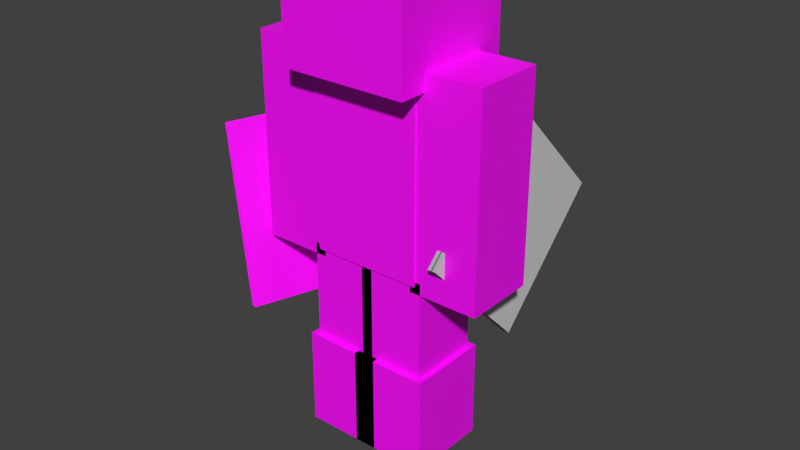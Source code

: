 # Source: 3d_armor_character_sf.blend  (saved by Blender 2.83.20; exported with 4.5.12 LTS)
import bpy
from mathutils import Matrix  # noqa: F401  (used for matrix-valued properties, if any)

bpy.ops.wm.read_factory_settings(use_empty=True)
scene = bpy.context.scene
scene.name = 'Scene'

# ---- collections
col_collection_1 = bpy.data.collections.new('Collection 1'); scene.collection.children.link(col_collection_1)

# ---- images (referenced by path relative to the original .blend; pixels are not part of the script)
import os
ASSET_DIR = os.environ.get("B2B_ASSET_DIR", "")  # directory of the original .blend (textures are referenced by path, not embedded)
HERE = os.path.dirname(os.path.abspath(__file__))  # packed textures are extracted next to this script under _unpacked/

def load_image(name, relpath, width, height, colorspace="sRGB"):
    """Load a texture the original file referenced (path relative to the .blend, or extracted next to this script)."""
    p = next((c for c in (os.path.join(HERE, relpath), os.path.join(ASSET_DIR, relpath)) if relpath and os.path.exists(c)), "")
    if p:
        img = bpy.data.images.load(p, check_existing=True)
        img.name = name
    else:  # same state as the original file: an image datablock whose file is absent (Cycles renders it pink)
        img = bpy.data.images.new(name, width, height)
        img.source = "FILE"
        img.filepath = "//" + (relpath or name)
    img.colorspace_settings.name = colorspace
    return img
img_character_png = load_image('character.png', 'character.png', 1024, 1024, 'sRGB')
img_3d_armor_swimfly_demo_cape_png = load_image('3d_armor_swimfly_demo_cape.png', '3d_armor_flyswim_demo_cape.png', 1024, 1024, 'sRGB')

# ---- materials (node trees are filled in below, after node groups)
mat_character = bpy.data.materials.new('Character')
mat_character.alpha_threshold = 0.0
mat_character.use_transparent_shadow = False
mat_character.roughness = 0.5
mat_armor = bpy.data.materials.new('Armor')
mat_armor.alpha_threshold = 0.0
mat_armor.use_transparent_shadow = False
mat_armor.diffuse_color = (0.64, 0.64, 0.64, 1.0)
mat_armor.specular_color = (0.5, 0.5, 0.5)
mat_armor.roughness = 0.5
mat_armor.specular_intensity = 1.0
mat_wielditem = bpy.data.materials.new('Wielditem')
mat_wielditem.alpha_threshold = 0.0
mat_wielditem.use_transparent_shadow = False
mat_wielditem.diffuse_color = (0.64, 0.64, 0.64, 1.0)
mat_wielditem.specular_color = (0.5, 0.5, 0.5)
mat_wielditem.roughness = 0.5
mat_wielditem.specular_intensity = 1.0

# ---- material node trees
mat_character.use_nodes = True; mat_character.node_tree.nodes.clear()
_N = mat_character.node_tree.nodes; _L = mat_character.node_tree.links
n0 = _N.new('ShaderNodeBsdfPrincipled'); n0.name = 'Principled BSDF'; n0.location = (10, 300)
n0.distribution = 'GGX'
n0.subsurface_method = 'BURLEY'
n0.inputs[3].default_value = 1.45
n0.inputs[27].default_value = (0.0, 0.0, 0.0, 1.0)
n0.inputs[28].default_value = 1.0
n1 = _N.new('ShaderNodeOutputMaterial'); n1.name = 'Material Output'; n1.location = (300, 300)
n2 = _N.new('ShaderNodeTexImage'); n2.name = 'Image Texture'; n2.location = (-280, 265)
n2.image = img_character_png
n2.interpolation = 'Closest'
_L.new(n0.outputs[0], n1.inputs[0])
_L.new(n2.outputs[0], n0.inputs[0])
n1.is_active_output = True
mat_armor.use_nodes = True; mat_armor.node_tree.nodes.clear()
_N = mat_armor.node_tree.nodes; _L = mat_armor.node_tree.links
n0 = _N.new('ShaderNodeBsdfPrincipled'); n0.name = 'Principled BSDF'; n0.location = (10, 300)
n0.distribution = 'GGX'
n0.subsurface_method = 'BURLEY'
n0.inputs[3].default_value = 1.45
n0.inputs[27].default_value = (0.0, 0.0, 0.0, 1.0)
n0.inputs[28].default_value = 1.0
n1 = _N.new('ShaderNodeOutputMaterial'); n1.name = 'Material Output'; n1.location = (300, 300)
n2 = _N.new('ShaderNodeTexImage'); n2.name = 'Image Texture'; n2.location = (-280, 265)
n2.image = img_3d_armor_swimfly_demo_cape_png
n2.interpolation = 'Closest'
_L.new(n0.outputs[0], n1.inputs[0])
_L.new(n2.outputs[0], n0.inputs[0])
n1.is_active_output = True

# ---- world
world_world = bpy.data.worlds.new('World'); scene.world = world_world
world_world.color = (0.05088, 0.05088, 0.05088)
world_world.use_sun_shadow = False
world_world.sun_shadow_jitter_overblur = 0.0
world_world.cycles.sampling_method = 'NONE'
world_world.cycles.sample_map_resolution = 256

# ---- meshes
me_cube = bpy.data.meshes.new('Cube')
me_cube.from_pydata([(-2.0, -1.0, 6.75), (-2.0, 1.0, 6.75), (-2.0, -1.0, 13.5), (-2.0, 1.0, 13.5), (-4.0, 1.0, 13.5), (-4.0, -1.0, 13.5), (-2.0, -1.0, 13.5), (-2.0, 1.0, 13.5), (-4.0, 1.0, 6.75), (-4.0, -1.0, 6.75), (-2.0, -1.0, 6.75), (-2.0, 1.0, 6.75), (-2.0, -1.0, 0.0), (-2.0, 1.0, 0.0), (-2.0, -1.0, 6.75), (-2.0, 1.0, 6.75), (-2.0, -2.0, 13.5), (-2.0, 2.0, 13.5), (-2.0, -2.0, 17.5), (-2.0, 2.0, 17.5), (2.0, 1.0, 6.75), (2.0, -1.0, 6.75), (2.0, 1.0, 13.5), (2.0, -1.0, 13.5), (2.0, 1.0, 6.75), (2.0, -1.0, 6.75), (4.0, -1.0, 6.75), (4.0, 1.0, 6.75), (2.0, 1.0, 13.5), (2.0, -1.0, 13.5), (4.0, -1.0, 13.5), (4.0, 1.0, 13.5), (0.0, 1.0, 0.0), (0.0, -1.0, 0.0), (0.0, -1.0, 6.75), (0.0, 1.0, 6.75), (2.0, 2.0, 13.5), (2.0, -2.0, 13.5), (2.0, 2.0, 17.5), (2.0, -2.0, 17.5), (2.0, 1.0, 6.75), (2.0, -1.0, 6.75), (2.0, 1.0, 0.0), (2.0, -1.0, 0.0), (0.0, 1.0, 0.0), (0.0, -1.0, 0.0), (0.0, -1.0, 6.75), (0.0, 1.0, 6.75), (-2.2, -2.2, 13.3), (-2.2, 2.2, 13.3), (-2.2, -2.2, 17.7), (-2.2, 2.2, 17.7), (2.2, 2.2, 13.3), (2.2, -2.2, 13.3), (2.2, 2.2, 17.7), (2.2, -2.2, 17.7), (-2.0, -1.364, 6.75), (-2.0, -1.364, 13.5), (2.0, -1.364, 6.75), (2.0, -1.364, 13.5), (2.0, -1.0, 13.5), (2.0, -1.0, 6.75), (-2.0, -1.0, 6.75), (-2.0, -1.0, 13.5), (2.2, -1.2, 13.7), (2.2, -1.2, 6.6), (2.2, 1.2, 6.6), (2.2, 1.2, 13.7), (-2.2, 1.2, 13.7), (-2.2, -1.2, 13.7), (-2.2, -1.2, 6.6), (-2.2, 1.2, 6.6), (2.3, -2.3, 17.8), (2.3, -2.3, 13.2), (2.3, 2.3, 13.2), (2.3, 2.3, 17.8), (-2.3, 2.3, 17.8), (-2.3, -2.3, 17.8), (-2.3, -2.3, 13.2), (-2.3, 2.3, 13.2), (-1.8, 1.3, 6.5), (-1.8, -1.3, 6.5), (-4.3, -1.3, 6.5), (-4.3, 1.3, 6.5), (-4.3, 1.3, 13.8), (-4.3, -1.3, 13.8), (-1.8, -1.3, 13.8), (-1.8, 1.3, 13.8), (1.8, -1.3, 13.8), (1.8, -1.3, 6.5), (4.3, -1.3, 6.5), (4.3, -1.3, 13.8), (1.8, 1.3, 13.8), (1.8, 1.3, 6.5), (4.3, 1.3, 13.8), (4.3, 1.3, 6.5), (2.2, 1.3, 6.9), (-0.2, 1.3, 6.9), (-0.2, -1.3, 6.9), (2.2, -1.3, 6.9), (-0.2, 1.3, -0.1), (2.2, 1.3, -0.1), (2.2, -1.3, -0.1), (-0.2, -1.3, -0.1), (-2.2, 1.3, 6.9), (-2.2, -1.3, 6.9), (0.2, -1.3, 6.9), (0.2, 1.3, 6.9), (0.2, -1.3, -0.1), (0.2, 1.3, -0.1), (-2.2, 1.3, -0.1), (-2.2, -1.3, -0.1), (0.4, 1.5, -0.2), (0.4, -1.5, -0.2), (-2.4, -1.5, -0.2), (-2.4, 1.5, -0.2), (-2.4, -1.5, 3.375), (-2.4, 1.5, 3.375), (0.4, -1.5, 3.375), (0.4, 1.5, 3.375), (-0.4, 1.5, 3.375), (-0.4, 1.5, -0.2), (-0.4, -1.5, -0.2), (-0.4, -1.5, 3.375), (2.4, 1.5, 3.375), (2.4, 1.5, -0.2), (2.4, -1.5, -0.2), (2.4, -1.5, 3.375), (-4.498, -2.13, 3.869), (-5.618, -1.8, 10.39), (-3.412, 4.451, 10.46), (-2.292, 4.121, 3.939), (-4.496, -2.131, 3.869), (-2.29, 4.12, 3.939), (-3.41, 4.451, 10.46), (-5.616, -1.8, 10.39), (-4.506, -2.127, 3.867), (-5.625, -1.797, 10.39), (-3.419, 4.454, 10.46), (-2.3, 4.124, 3.937), (-4.504, -2.128, 3.868), (-2.298, 4.123, 3.938), (-3.417, 4.453, 10.46), (-5.623, -1.798, 10.39), (-4.513, -2.125, 3.866), (-5.633, -1.794, 10.39), (-3.427, 4.457, 10.46), (-2.307, 4.126, 3.936), (-4.511, -2.125, 3.866), (-2.306, 4.126, 3.936), (-3.425, 4.456, 10.46), (-5.631, -1.795, 10.39), (-4.521, -2.122, 3.865), (-5.64, -1.792, 10.39), (-3.434, 4.459, 10.46), (-2.315, 4.129, 3.935), (-4.519, -2.123, 3.865), (-2.313, 4.128, 3.935), (-3.433, 4.459, 10.46), (-5.639, -1.792, 10.39), (-4.528, -2.119, 3.863), (-5.648, -1.789, 10.39), (-3.442, 4.462, 10.46), (-2.323, 4.132, 3.933), (-4.527, -2.12, 3.863), (-2.321, 4.131, 3.933), (-3.44, 4.461, 10.46), (-5.646, -1.79, 10.39), (-4.536, -2.117, 3.862), (-5.655, -1.786, 10.39), (-3.45, 4.465, 10.46), (-2.33, 4.134, 3.932), (-4.534, -2.117, 3.862), (-2.328, 4.134, 3.932), (-3.448, 4.464, 10.46), (-5.654, -1.787, 10.39), (-4.544, -2.114, 3.86), (-5.663, -1.784, 10.39), (-3.457, 4.468, 10.46), (-2.338, 4.137, 3.93), (-4.542, -2.115, 3.861), (-2.336, 4.136, 3.931), (-3.455, 4.467, 10.46), (-5.661, -1.784, 10.39), (-4.551, -2.111, 3.859), (-5.671, -1.781, 10.38), (-3.465, 4.47, 10.45), (-2.345, 4.14, 3.929), (-4.549, -2.112, 3.859), (-2.343, 4.139, 3.929), (-3.463, 4.47, 10.45), (-5.669, -1.782, 10.38), (-4.559, -2.109, 3.857), (-5.678, -1.778, 10.38), (-3.472, 4.473, 10.45), (-2.353, 4.142, 3.927), (-4.557, -2.109, 3.858), (-2.351, 4.142, 3.928), (-3.47, 4.472, 10.45), (-5.676, -1.779, 10.38), (-4.566, -2.106, 3.856), (-5.686, -1.776, 10.38), (-3.48, 4.476, 10.45), (-2.36, 4.145, 3.926), (-4.564, -2.107, 3.856), (-2.358, 4.144, 3.926), (-3.478, 4.475, 10.45), (-5.684, -1.776, 10.38), (-4.574, -2.103, 3.854), (-5.693, -1.773, 10.38), (-3.487, 4.478, 10.45), (-2.368, 4.148, 3.925), (-4.572, -2.104, 3.855), (-2.366, 4.147, 3.925), (-3.485, 4.478, 10.45), (-5.691, -1.773, 10.38), (-4.581, -2.101, 3.853), (-5.701, -1.77, 10.38), (-3.495, 4.481, 10.45), (-2.375, 4.15, 3.923), (-4.579, -2.101, 3.853), (-2.373, 4.15, 3.923), (-3.493, 4.48, 10.45), (-5.699, -1.771, 10.38), (-4.589, -2.098, 3.852), (-5.708, -1.767, 10.38), (-3.502, 4.484, 10.45), (-2.383, 4.153, 3.922), (-4.587, -2.099, 3.852), (-2.381, 4.152, 3.922), (-3.5, 4.483, 10.45), (-5.706, -1.768, 10.38), (-4.596, -2.095, 3.85), (-5.716, -1.765, 10.38), (-3.51, 4.486, 10.45), (-2.39, 4.156, 3.92), (-4.594, -2.096, 3.851), (-2.388, 4.155, 3.921), (-3.508, 4.486, 10.45), (-5.714, -1.765, 10.38), (-4.604, -2.093, 3.849), (-5.723, -1.762, 10.37), (-3.517, 4.489, 10.44), (-2.398, 4.158, 3.919), (-4.602, -2.093, 3.849), (-2.396, 4.158, 3.919), (-3.516, 4.488, 10.44), (-5.721, -1.763, 10.37), (-4.611, -2.09, 3.847), (-5.731, -1.759, 10.37), (-3.525, 4.492, 10.44), (-2.405, 4.161, 3.917), (-4.61, -2.091, 3.848), (-2.404, 4.16, 3.918), (-3.523, 4.491, 10.44), (-5.729, -1.76, 10.37), (-4.619, -2.087, 3.846), (-5.738, -1.757, 10.37), (-3.532, 4.494, 10.44), (-2.413, 4.164, 3.916), (-4.617, -2.088, 3.846), (-2.411, 4.163, 3.916), (-3.531, 4.494, 10.44), (-5.737, -1.757, 10.37), (-4.627, -2.085, 3.844), (-5.746, -1.754, 10.37), (-3.54, 4.497, 10.44), (-2.421, 4.167, 3.914), (-4.625, -2.085, 3.845), (-2.419, 4.166, 3.915), (-3.538, 4.496, 10.44), (-5.744, -1.755, 10.37), (-4.634, -2.082, 3.843), (-5.754, -1.751, 10.37), (-3.548, 4.5, 10.44), (-2.428, 4.169, 3.913), (-4.632, -2.083, 3.843), (-2.426, 4.169, 3.913), (-3.546, 4.499, 10.44), (-5.752, -1.752, 10.37), (-4.642, -2.079, 3.842), (-5.761, -1.749, 10.37), (-3.555, 4.502, 10.44), (-2.436, 4.172, 3.912), (-4.64, -2.08, 3.842), (-2.434, 4.171, 3.912), (-3.553, 4.502, 10.44), (-5.759, -1.749, 10.37), (-4.649, -2.076, 3.84), (-5.769, -1.746, 10.37), (-3.563, 4.505, 10.44), (-2.443, 4.175, 3.91), (-4.647, -2.077, 3.841), (-2.441, 4.174, 3.911), (-3.561, 4.504, 10.44), (-5.767, -1.747, 10.37), (-4.657, -2.074, 3.839), (-5.776, -1.743, 10.36), (-3.57, 4.508, 10.43), (-2.451, 4.177, 3.909), (-4.655, -2.074, 3.839), (-2.449, 4.177, 3.909), (-3.568, 4.507, 10.43), (-5.774, -1.744, 10.36), (-4.664, -2.071, 3.837), (-5.784, -1.741, 10.36), (-3.578, 4.51, 10.43), (-2.458, 4.18, 3.907), (-4.662, -2.072, 3.838), (-2.456, 4.179, 3.908), (-3.576, 4.51, 10.43), (-5.782, -1.741, 10.36), (-4.672, -2.068, 3.836), (-5.791, -1.738, 10.36), (-3.585, 4.513, 10.43), (-2.466, 4.183, 3.906), (-4.67, -2.069, 3.836), (-2.464, 4.182, 3.906), (-3.583, 4.512, 10.43), (-5.789, -1.739, 10.36), (-4.679, -2.066, 3.834), (-5.799, -1.735, 10.36), (-3.593, 4.516, 10.43), (-2.473, 4.185, 3.904), (-4.677, -2.066, 3.835), (-2.471, 4.185, 3.905), (-3.591, 4.515, 10.43), (-5.797, -1.736, 10.36), (-4.687, -2.063, 3.833), (-5.806, -1.733, 10.36), (-3.6, 4.519, 10.43), (-2.481, 4.188, 3.903), (-4.685, -2.064, 3.833), (-2.479, 4.187, 3.903), (-3.598, 4.518, 10.43), (-5.804, -1.733, 10.36), (-4.694, -2.06, 3.832), (-5.814, -1.73, 10.36), (-3.608, 4.521, 10.43), (-2.488, 4.191, 3.902), (-4.692, -2.061, 3.832), (-2.487, 4.19, 3.902), (-3.606, 4.521, 10.43), (-5.812, -1.731, 10.36), (-4.702, -2.058, 3.83), (-5.821, -1.727, 10.36), (-3.615, 4.524, 10.43), (-2.496, 4.193, 3.9), (-4.7, -2.058, 3.831), (-2.494, 4.193, 3.901), (-3.614, 4.523, 10.43), (-5.82, -1.728, 10.36), (-4.709, -2.055, 3.829), (-5.829, -1.725, 10.35), (-3.623, 4.527, 10.42), (-2.504, 4.196, 3.899), (-4.708, -2.056, 3.829), (-2.502, 4.195, 3.899), (-3.621, 4.526, 10.42), (-5.827, -1.725, 10.35), (-4.717, -2.052, 3.827), (-5.836, -1.722, 10.35), (-3.631, 4.529, 10.42), (-2.511, 4.199, 3.897), (-4.715, -2.053, 3.828), (-2.509, 4.198, 3.898), (-3.629, 4.529, 10.42), (-5.835, -1.722, 10.35), (-4.725, -2.05, 3.826), (-5.844, -1.719, 10.35), (-3.638, 4.532, 10.42), (-2.519, 4.201, 3.896), (-4.723, -2.05, 3.826), (-2.517, 4.201, 3.896), (-3.636, 4.531, 10.42), (-5.842, -1.72, 10.35), (3.0, -1.768, 7.875), (3.0, 2.363, 3.741), (3.0, 6.502, 7.868), (3.0, 2.371, 12.0), (3.0, 2.363, 3.741), (3.0, -1.768, 7.875), (3.0, 2.371, 12.0), (3.0, 6.502, 7.868), (3.095, 2.363, 3.741), (3.095, -1.768, 7.875), (3.095, 2.371, 12.0), (3.095, 6.502, 7.868), (3.094, -1.768, 7.875), (3.094, 2.363, 3.741), (3.094, 6.502, 7.868), (3.094, 2.371, 12.0), (3.009, -1.768, 7.875), (3.009, 2.363, 3.741), (3.009, 6.502, 7.868), (3.009, 2.371, 12.0), (3.01, 2.363, 3.741), (3.01, -1.768, 7.875), (3.01, 2.371, 12.0), (3.01, 6.502, 7.868), (3.019, 2.363, 3.741), (3.019, -1.768, 7.875), (3.019, 2.371, 12.0), (3.019, 6.502, 7.868), (3.019, -1.768, 7.875), (3.019, 2.363, 3.741), (3.019, 6.502, 7.868), (3.019, 2.371, 12.0), (3.028, -1.768, 7.875), (3.028, 2.363, 3.741), (3.028, 6.502, 7.868), (3.028, 2.371, 12.0), (3.029, 2.363, 3.741), (3.029, -1.768, 7.875), (3.029, 2.371, 12.0), (3.029, 6.502, 7.868), (3.038, 2.363, 3.741), (3.038, -1.768, 7.875), (3.038, 2.371, 12.0), (3.038, 6.502, 7.868), (3.037, -1.768, 7.875), (3.037, 2.363, 3.741), (3.037, 6.502, 7.868), (3.037, 2.371, 12.0), (3.047, -1.768, 7.875), (3.047, 2.363, 3.741), (3.047, 6.502, 7.868), (3.047, 2.371, 12.0), (3.048, 2.363, 3.741), (3.048, -1.768, 7.875), (3.048, 2.371, 12.0), (3.048, 6.502, 7.868), (3.057, 2.363, 3.741), (3.057, -1.768, 7.875), (3.057, 2.371, 12.0), (3.057, 6.502, 7.868), (3.056, -1.768, 7.875), (3.056, 2.363, 3.741), (3.056, 6.502, 7.868), (3.056, 2.371, 12.0), (3.066, -1.768, 7.875), (3.066, 2.363, 3.741), (3.066, 6.502, 7.868), (3.066, 2.371, 12.0), (3.067, 2.363, 3.741), (3.067, -1.768, 7.875), (3.067, 2.371, 12.0), (3.067, 6.502, 7.868), (3.076, 2.363, 3.741), (3.076, -1.768, 7.875), (3.076, 2.371, 12.0), (3.076, 6.502, 7.868), (3.075, -1.768, 7.875), (3.075, 2.363, 3.741), (3.075, 6.502, 7.868), (3.075, 2.371, 12.0), (3.085, -1.768, 7.875), (3.085, 2.363, 3.741), (3.085, 6.502, 7.868), (3.085, 2.371, 12.0), (3.086, 2.363, 3.741), (3.086, -1.768, 7.875), (3.086, 2.371, 12.0), (3.086, 6.502, 7.868), (2.906, 2.363, 3.741), (2.906, -1.768, 7.875), (2.906, 2.371, 12.0), (2.906, 6.502, 7.868), (2.905, -1.768, 7.875), (2.905, 2.363, 3.741), (2.905, 6.502, 7.868), (2.905, 2.371, 12.0), (2.914, -1.768, 7.875), (2.914, 2.363, 3.741), (2.914, 6.502, 7.868), (2.914, 2.371, 12.0), (2.915, 2.363, 3.741), (2.915, -1.768, 7.875), (2.915, 2.371, 12.0), (2.915, 6.502, 7.868), (2.925, 2.363, 3.741), (2.925, -1.768, 7.875), (2.925, 2.371, 12.0), (2.925, 6.502, 7.868), (2.924, -1.768, 7.875), (2.924, 2.363, 3.741), (2.924, 6.502, 7.868), (2.924, 2.371, 12.0), (2.933, -1.768, 7.875), (2.933, 2.363, 3.741), (2.933, 6.502, 7.868), (2.933, 2.371, 12.0), (2.934, 2.363, 3.741), (2.934, -1.768, 7.875), (2.934, 2.371, 12.0), (2.934, 6.502, 7.868), (2.944, 2.363, 3.741), (2.944, -1.768, 7.875), (2.944, 2.371, 12.0), (2.944, 6.502, 7.868), (2.943, -1.768, 7.875), (2.943, 2.363, 3.741), (2.943, 6.502, 7.868), (2.943, 2.371, 12.0), (2.952, -1.768, 7.875), (2.952, 2.363, 3.741), (2.952, 6.502, 7.868), (2.952, 2.371, 12.0), (2.953, 2.363, 3.741), (2.953, -1.768, 7.875), (2.953, 2.371, 12.0), (2.953, 6.502, 7.868), (2.963, 2.363, 3.741), (2.963, -1.768, 7.875), (2.963, 2.371, 12.0), (2.963, 6.502, 7.868), (2.962, -1.768, 7.875), (2.962, 2.363, 3.741), (2.962, 6.502, 7.868), (2.962, 2.371, 12.0), (2.971, -1.768, 7.875), (2.971, 2.363, 3.741), (2.971, 6.502, 7.868), (2.971, 2.371, 12.0), (2.972, 2.363, 3.741), (2.972, -1.768, 7.875), (2.972, 2.371, 12.0), (2.972, 6.502, 7.868), (2.981, 2.363, 3.741), (2.981, -1.768, 7.875), (2.981, 2.371, 12.0), (2.981, 6.502, 7.868), (2.981, -1.768, 7.875), (2.981, 2.363, 3.741), (2.981, 6.502, 7.868), (2.981, 2.371, 12.0), (2.99, -1.768, 7.875), (2.99, 2.363, 3.741), (2.99, 6.502, 7.868), (2.99, 2.371, 12.0), (2.991, 2.363, 3.741), (2.991, -1.768, 7.875), (2.991, 2.371, 12.0), (2.991, 6.502, 7.868), (2.896, 2.363, 3.741), (2.896, -1.768, 7.875), (2.896, 2.371, 12.0), (2.896, 6.502, 7.868), (2.895, -1.768, 7.875), (2.895, 2.363, 3.741), (2.895, 6.502, 7.868), (2.895, 2.371, 12.0), (2.886, -1.768, 7.875), (2.886, 2.363, 3.741), (2.886, 6.502, 7.868), (2.886, 2.371, 12.0), (2.887, 2.363, 3.741), (2.887, -1.768, 7.875), (2.887, 2.371, 12.0), (2.887, 6.502, 7.868), (2.877, 2.363, 3.741), (2.877, -1.768, 7.875), (2.877, 2.371, 12.0), (2.877, 6.502, 7.868), (2.876, -1.768, 7.875), (2.876, 2.363, 3.741), (2.876, 6.502, 7.868), (2.876, 2.371, 12.0), (2.867, -1.768, 7.875), (2.867, 2.363, 3.741), (2.867, 6.502, 7.868), (2.867, 2.371, 12.0), (2.868, 2.363, 3.741), (2.868, -1.768, 7.875), (2.868, 2.371, 12.0), (2.868, 6.502, 7.868), (2.858, 2.363, 3.741), (2.858, -1.768, 7.875), (2.858, 2.371, 12.0), (2.858, 6.502, 7.868), (2.857, -1.768, 7.875), (2.857, 2.363, 3.741), (2.857, 6.502, 7.868), (2.857, 2.371, 12.0), (3.104, -1.768, 7.875), (3.104, 2.363, 3.741), (3.104, 6.502, 7.868), (3.104, 2.371, 12.0), (3.105, 2.363, 3.741), (3.105, -1.768, 7.875), (3.105, 2.371, 12.0), (3.105, 6.502, 7.868), (3.114, 2.363, 3.741), (3.114, -1.768, 7.875), (3.114, 2.371, 12.0), (3.114, 6.502, 7.868), (3.113, -1.768, 7.875), (3.113, 2.363, 3.741), (3.113, 6.502, 7.868), (3.113, 2.371, 12.0), (3.123, -1.768, 7.875), (3.123, 2.363, 3.741), (3.123, 6.502, 7.868), (3.123, 2.371, 12.0), (3.124, 2.363, 3.741), (3.124, -1.768, 7.875), (3.124, 2.371, 12.0), (3.124, 6.502, 7.868), (3.133, 2.363, 3.741), (3.133, -1.768, 7.875), (3.133, 2.371, 12.0), (3.133, 6.502, 7.868), (3.132, -1.768, 7.875), (3.132, 2.363, 3.741), (3.132, 6.502, 7.868), (3.132, 2.371, 12.0), (3.142, -1.768, 7.875), (3.142, 2.363, 3.741), (3.142, 6.502, 7.868), (3.142, 2.371, 12.0), (3.143, 2.363, 3.741), (3.143, -1.768, 7.875), (3.143, 2.371, 12.0), (3.143, 6.502, 7.868), (2.0, 1.0, 13.5), (2.0, 1.0, 13.5), (2.0, -1.0, 13.5), (2.0, -1.0, 13.5), (2.0, -1.0, 6.75), (2.0, -1.0, 6.75), (2.0, 1.0, 6.75), (2.0, 1.0, 6.75), (-2.0, -1.0, 13.5), (-2.0, -1.0, 13.5), (-2.0, -1.0, 6.75), (-2.0, -1.0, 6.75), (-2.0, 1.0, 13.5), (-2.0, 1.0, 13.5), (-2.0, 1.0, 6.75), (-2.0, 1.0, 6.75), (-4.0, 1.0, 13.5), (-4.0, 1.0, 13.5), (-4.0, 1.0, 6.75), (-4.0, 1.0, 6.75), (-2.0, -1.0, 13.5), (-2.0, -1.0, 13.5), (-2.0, -1.0, 6.75), (-2.0, -1.0, 6.75), (-4.0, -1.0, 13.5), (-4.0, -1.0, 13.5), (-4.0, -1.0, 6.75), (-4.0, -1.0, 6.75), (-2.0, 1.0, 13.5), (-2.0, 1.0, 13.5), (-2.0, 1.0, 6.75), (-2.0, 1.0, 6.75), (0.0, -1.0, 0.0), (0.0, -1.0, 0.0), (0.0, 1.0, 0.0), (0.0, 1.0, 0.0), (-2.0, -1.0, 0.0), (-2.0, -1.0, 0.0), (-2.0, -1.0, 6.75), (-2.0, -1.0, 6.75), (-2.0, 1.0, 6.75), (-2.0, 1.0, 6.75), (-2.0, 1.0, 0.0), (-2.0, 1.0, 0.0), (2.0, 2.0, 17.5), (2.0, 2.0, 17.5), (2.0, -2.0, 17.5), (2.0, -2.0, 17.5), (2.0, -2.0, 13.5), (2.0, -2.0, 13.5), (2.0, 2.0, 13.5), (2.0, 2.0, 13.5), (-2.0, -2.0, 17.5), (-2.0, -2.0, 17.5), (-2.0, -2.0, 13.5), (-2.0, -2.0, 13.5), (-2.0, 2.0, 17.5), (-2.0, 2.0, 17.5), (-2.0, 2.0, 13.5), (-2.0, 2.0, 13.5), (2.0, 1.0, 13.5), (2.0, 1.0, 13.5), (2.0, -1.0, 13.5), (2.0, -1.0, 13.5), (2.0, -1.0, 6.75), (2.0, -1.0, 6.75), (2.0, 1.0, 6.75), (2.0, 1.0, 6.75), (4.0, -1.0, 13.5), (4.0, -1.0, 13.5), (4.0, -1.0, 6.75), (4.0, -1.0, 6.75), (4.0, 1.0, 13.5), (4.0, 1.0, 13.5), (4.0, 1.0, 6.75), (4.0, 1.0, 6.75), (0.0, -1.0, 6.75), (0.0, -1.0, 6.75), (0.0, -1.0, 6.75), (0.0, -1.0, 6.75), (2.0, -1.0, 6.75), (2.0, -1.0, 6.75), (0.0, -1.0, 0.0), (0.0, -1.0, 0.0), (0.0, 1.0, 6.75), (0.0, 1.0, 6.75), (2.0, -1.0, 0.0), (2.0, -1.0, 0.0), (0.0, 1.0, 0.0), (0.0, 1.0, 0.0), (2.0, 1.0, 0.0), (2.0, 1.0, 0.0), (2.0, 1.0, 6.75), (2.0, 1.0, 6.75), (0.0, 1.0, 6.75), (0.0, 1.0, 6.75), (2.2, 2.2, 17.7), (2.2, 2.2, 17.7), (2.2, -2.2, 17.7), (2.2, -2.2, 17.7), (2.2, -2.2, 13.3), (2.2, -2.2, 13.3), (2.2, 2.2, 13.3), (2.2, 2.2, 13.3), (-2.2, -2.2, 17.7), (-2.2, -2.2, 17.7), (-2.2, -2.2, 13.3), (-2.2, -2.2, 13.3), (-2.2, 2.2, 17.7), (-2.2, 2.2, 17.7), (-2.2, 2.2, 13.3), (-2.2, 2.2, 13.3), (2.0, -1.364, 13.5), (2.0, -1.364, 13.5), (2.0, -1.364, 6.75), (2.0, -1.364, 6.75), (-2.0, -1.364, 13.5), (-2.0, -1.364, 13.5), (-2.0, -1.364, 6.75), (-2.0, -1.364, 6.75), (2.0, -1.0, 13.5), (2.0, -1.0, 13.5), (2.0, -1.0, 6.75), (2.0, -1.0, 6.75), (-2.0, -1.0, 6.75), (-2.0, -1.0, 6.75), (-2.0, -1.0, 13.5), (-2.0, -1.0, 13.5), (1.8, 1.3, 6.5), (1.8, 1.3, 6.5), (4.3, 1.3, 6.5), (4.3, 1.3, 6.5), (1.8, -1.3, 13.8), (1.8, -1.3, 13.8), (1.8, -1.3, 6.5), (1.8, -1.3, 6.5), (-0.4, -1.5, -0.2), (-0.4, -1.5, -0.2), (2.4, -1.5, -0.2), (2.4, -1.5, -0.2), (1.8, 1.3, 13.8), (1.8, 1.3, 13.8), (2.3, -2.3, 17.8), (2.3, -2.3, 17.8), (-2.3, -2.3, 17.8), (-2.3, -2.3, 17.8), (-2.2, 1.3, 6.9), (-2.2, 1.3, 6.9), (-2.2, -1.3, 6.9), (-2.2, -1.3, 6.9), (0.2, -1.3, -0.1), (0.2, -1.3, -0.1), (0.2, 1.3, -0.1), (0.2, 1.3, -0.1), (2.3, -2.3, 13.2), (2.3, -2.3, 13.2), (-2.3, 2.3, 17.8), (-2.3, 2.3, 17.8), (-0.2, 1.3, -0.1), (-0.2, 1.3, -0.1), (2.2, 1.3, -0.1), (2.2, 1.3, -0.1), (2.2, 1.3, 6.9), (2.2, 1.3, 6.9), (-2.2, 1.2, 13.7), (-2.2, 1.2, 13.7), (-2.2, -1.2, 13.7), (-2.2, -1.2, 13.7), (-2.4, 1.5, 3.375), (-2.4, 1.5, 3.375), (0.4, 1.5, 3.375), (0.4, 1.5, 3.375), (-4.3, 1.3, 6.5), (-4.3, 1.3, 6.5), (-4.3, 1.3, 13.8), (-4.3, 1.3, 13.8), (2.2, -1.2, 13.7), (2.2, -1.2, 13.7), (-0.2, 1.3, 6.9), (-0.2, 1.3, 6.9), (-2.4, -1.5, 3.375), (-2.4, -1.5, 3.375), (2.2, -1.2, 6.6), (2.2, -1.2, 6.6), (0.2, -1.3, 6.9), (0.2, -1.3, 6.9), (4.3, 1.3, 13.8), (4.3, 1.3, 13.8), (-0.4, -1.5, 3.375), (-0.4, -1.5, 3.375), (2.4, -1.5, 3.375), (2.4, -1.5, 3.375), (0.4, 1.5, -0.2), (0.4, 1.5, -0.2), (0.4, -1.5, -0.2), (0.4, -1.5, -0.2), (-2.2, 1.3, -0.1), (-2.2, 1.3, -0.1), (2.3, 2.3, 17.8), (2.3, 2.3, 17.8), (-0.4, 1.5, 3.375), (-0.4, 1.5, 3.375), (-0.4, 1.5, -0.2), (-0.4, 1.5, -0.2), (2.2, -1.3, -0.1), (2.2, -1.3, -0.1), (2.4, 1.5, 3.375), (2.4, 1.5, 3.375), (2.4, 1.5, -0.2), (2.4, 1.5, -0.2), (-1.8, 1.3, 13.8), (-1.8, 1.3, 13.8), (2.2, -1.3, 6.9), (2.2, -1.3, 6.9), (-1.8, 1.3, 6.5), (-1.8, 1.3, 6.5), (-1.8, -1.3, 13.8), (-1.8, -1.3, 13.8), (-0.2, -1.3, 6.9), (-0.2, -1.3, 6.9), (-4.3, -1.3, 6.5), (-4.3, -1.3, 6.5), (0.4, -1.5, 3.375), (0.4, -1.5, 3.375), (2.2, 1.2, 13.7), (2.2, 1.2, 13.7), (4.3, -1.3, 6.5), (4.3, -1.3, 6.5), (0.2, 1.3, 6.9), (0.2, 1.3, 6.9), (4.3, -1.3, 13.8), (4.3, -1.3, 13.8), (-2.4, -1.5, -0.2), (-2.4, -1.5, -0.2), (-2.2, -1.3, -0.1), (-2.2, -1.3, -0.1), (2.3, 2.3, 13.2), (2.3, 2.3, 13.2), (-2.3, 2.3, 13.2), (-2.3, 2.3, 13.2), (-0.2, -1.3, -0.1), (-0.2, -1.3, -0.1), (-4.3, -1.3, 13.8), (-4.3, -1.3, 13.8), (-2.3, -2.3, 13.2), (-2.3, -2.3, 13.2), (-1.8, -1.3, 6.5), (-1.8, -1.3, 6.5), (-2.2, 1.2, 6.6), (-2.2, 1.2, 6.6), (-2.2, -1.2, 6.6), (-2.2, -1.2, 6.6), (2.2, 1.2, 6.6), (2.2, 1.2, 6.6), (-2.4, 1.5, -0.2), (-2.4, 1.5, -0.2)], [], [(626, 2, 0, 21), (632, 3, 1, 634), (636, 624, 630, 638), (20, 628, 635, 639), (637, 633, 23, 22), (47, 712, 45, 702), (6, 5, 9, 10), (7, 644, 646, 11), (32, 33, 12, 13), (14, 15, 666, 660), (670, 18, 16, 37), (676, 19, 17, 678), (680, 668, 674, 682), (36, 672, 679, 683), (681, 677, 39, 38), (34, 662, 661, 656), (716, 42, 44, 718), (664, 708, 658, 667), (24, 27, 26, 25), (31, 28, 29, 30), (46, 706, 43, 41), (35, 700, 657, 659), (704, 710, 714, 40), (627, 629, 631, 625), (671, 673, 675, 669), (665, 663, 701, 709), (4, 652, 654, 8), (648, 640, 642, 650), (692, 694, 698, 696), (641, 649, 645, 653), (697, 699, 690, 684), (713, 715, 711, 707), (685, 691, 688, 686), (655, 647, 651, 643), (687, 689, 695, 693), (717, 719, 703, 705), (722, 50, 48, 53), (728, 51, 49, 730), (732, 720, 726, 734), (52, 724, 731, 735), (733, 729, 55, 54), (723, 725, 727, 721), (59, 57, 56, 58), (60, 61, 62, 63), (740, 736, 744, 750), (737, 738, 746, 745), (742, 741, 751, 748), (739, 743, 749, 747), (800, 65, 876, 848), (64, 67, 68, 69), (70, 872, 66, 806), (788, 849, 877, 71), (873, 874, 790, 789), (801, 791, 875, 807), (766, 73, 860, 822), (76, 77, 72, 75), (74, 778, 78, 79), (780, 823, 861, 862), (768, 781, 863, 868), (767, 769, 869, 779), (838, 870, 82, 796), (798, 85, 86, 87), (866, 84, 83, 844), (799, 834, 80, 797), (835, 840, 81, 839), (841, 867, 845, 871), (88, 89, 850, 91), (92, 752, 758, 756), (94, 95, 93, 764), (854, 90, 754, 810), (811, 765, 757, 855), (753, 755, 851, 759), (786, 97, 98, 836), (100, 101, 102, 103), (99, 828, 784, 96), (842, 864, 829, 837), (787, 785, 782, 802), (803, 783, 865, 843), (104, 105, 808, 852), (107, 106, 108, 109), (770, 853, 776, 110), (809, 772, 111, 774), (773, 771, 820, 858), (777, 775, 859, 821), (112, 113, 856, 878), (116, 792, 115, 114), (118, 804, 857, 818), (117, 119, 816, 879), (794, 846, 819, 817), (793, 805, 847, 795), (120, 121, 760, 812), (124, 125, 826, 824), (123, 122, 126, 127), (814, 762, 832, 830), (827, 833, 763, 761), (831, 825, 813, 815), (128, 129, 130, 131), (132, 133, 134, 135), (136, 137, 138, 139), (140, 141, 142, 143), (144, 145, 146, 147), (148, 149, 150, 151), (152, 153, 154, 155), (156, 157, 158, 159), (160, 161, 162, 163), (164, 165, 166, 167), (168, 169, 170, 171), (172, 173, 174, 175), (176, 177, 178, 179), (180, 181, 182, 183), (184, 185, 186, 187), (188, 189, 190, 191), (192, 193, 194, 195), (196, 197, 198, 199), (200, 201, 202, 203), (204, 205, 206, 207), (208, 209, 210, 211), (212, 213, 214, 215), (216, 217, 218, 219), (220, 221, 222, 223), (224, 225, 226, 227), (228, 229, 230, 231), (232, 233, 234, 235), (236, 237, 238, 239), (240, 241, 242, 243), (244, 245, 246, 247), (248, 249, 250, 251), (252, 253, 254, 255), (256, 257, 258, 259), (260, 261, 262, 263), (264, 265, 266, 267), (268, 269, 270, 271), (272, 273, 274, 275), (276, 277, 278, 279), (280, 281, 282, 283), (284, 285, 286, 287), (288, 289, 290, 291), (292, 293, 294, 295), (296, 297, 298, 299), (300, 301, 302, 303), (304, 305, 306, 307), (308, 309, 310, 311), (312, 313, 314, 315), (316, 317, 318, 319), (320, 321, 322, 323), (324, 325, 326, 327), (328, 329, 330, 331), (332, 333, 334, 335), (336, 337, 338, 339), (340, 341, 342, 343), (344, 345, 346, 347), (348, 349, 350, 351), (352, 353, 354, 355), (356, 357, 358, 359), (360, 361, 362, 363), (364, 365, 366, 367), (368, 369, 370, 371), (372, 373, 374, 375), (376, 377, 378, 379), (380, 381, 382, 383), (384, 385, 386, 387), (388, 389, 390, 391), (392, 393, 394, 395), (396, 397, 398, 399), (400, 401, 402, 403), (404, 405, 406, 407), (408, 409, 410, 411), (412, 413, 414, 415), (416, 417, 418, 419), (420, 421, 422, 423), (424, 425, 426, 427), (428, 429, 430, 431), (432, 433, 434, 435), (436, 437, 438, 439), (440, 441, 442, 443), (444, 445, 446, 447), (448, 449, 450, 451), (452, 453, 454, 455), (456, 457, 458, 459), (460, 461, 462, 463), (464, 465, 466, 467), (468, 469, 470, 471), (472, 473, 474, 475), (476, 477, 478, 479), (480, 481, 482, 483), (484, 485, 486, 487), (488, 489, 490, 491), (492, 493, 494, 495), (496, 497, 498, 499), (500, 501, 502, 503), (504, 505, 506, 507), (508, 509, 510, 511), (512, 513, 514, 515), (516, 517, 518, 519), (520, 521, 522, 523), (524, 525, 526, 527), (528, 529, 530, 531), (532, 533, 534, 535), (536, 537, 538, 539), (540, 541, 542, 543), (544, 545, 546, 547), (548, 549, 550, 551), (552, 553, 554, 555), (556, 557, 558, 559), (560, 561, 562, 563), (564, 565, 566, 567), (568, 569, 570, 571), (572, 573, 574, 575), (576, 577, 578, 579), (580, 581, 582, 583), (584, 585, 586, 587), (588, 589, 590, 591), (592, 593, 594, 595), (596, 597, 598, 599), (600, 601, 602, 603), (604, 605, 606, 607), (608, 609, 610, 611), (612, 613, 614, 615), (616, 617, 618, 619), (620, 621, 622, 623)])
me_cube.polygons.foreach_set('material_index', [0, 0, 0, 0, 0, 0, 0, 0, 0, 0, 0, 0, 0, 0, 0, 0, 0, 0, 0, 0, 0, 0, 0, 0, 0, 0, 0, 0, 0, 0, 0, 0, 0, 0, 0, 0, 0, 0, 0, 0, 0, 0, 0, 0, 0, 0, 0, 0, 1, 1, 1, 1, 1, 1, 1, 1, 1, 1, 1, 1, 1, 1, 1, 1, 1, 1, 1, 1, 1, 1, 1, 1, 1, 1, 1, 1, 1, 1, 1, 1, 1, 1, 1, 1, 1, 1, 1, 1, 1, 1, 1, 1, 1, 1, 1, 1, 1, 1, 1, 1, 1, 1, 1, 1, 1, 1, 1, 1, 1, 1, 1, 1, 1, 1, 1, 1, 1, 1, 1, 1, 1, 1, 1, 1, 1, 1, 1, 1, 1, 1, 1, 1, 1, 1, 1, 1, 1, 1, 1, 1, 1, 1, 1, 1, 1, 1, 1, 1, 1, 1, 1, 1, 1, 1, 1, 1, 1, 1, 2, 2, 2, 2, 2, 2, 2, 2, 2, 2, 2, 2, 2, 2, 2, 2, 2, 2, 2, 2, 2, 2, 2, 2, 2, 2, 2, 2, 2, 2, 2, 2, 2, 2, 2, 2, 2, 2, 2, 2, 2, 2, 2, 2, 2, 2, 2, 2, 2, 2, 2, 2, 2, 2, 2, 2, 2, 2, 2, 2, 2, 2])
_uv = me_cube.uv_layers.new(name='UVMap')
_uv.uv.foreach_set('vector', [0.625, 0.375, 0.5, 0.375, 0.5, 0.0, 0.625, 0.0, 0.5, 0.375, 0.4375, 0.375, 0.4375, 0.0, 0.5, 0.0, 0.4375, 0.375, 0.3125, 0.375, 0.3125, 0.0, 0.4375, 0.0, 0.5625, 0.375, 0.5625, 0.5, 0.4375, 0.5, 0.4375, 0.375, 0.4375, 0.375, 0.4375, 0.5, 0.3125, 0.5, 0.3125, 0.375, 0.125, 0.375, 0.125, 0.0, 0.1875, 0.0, 0.1875, 0.375, 0.8125, 0.375, 0.875, 0.375, 0.875, 0.0, 0.8125, 0.0, 0.75, 0.375, 0.8125, 0.375, 0.8125, 0.0, 0.75, 0.0, 0.1875, 0.375, 0.1875, 0.5, 0.125, 0.5, 0.125, 0.375, 0.0, 0.375, 0.0625, 0.375, 0.0625, 0.0, 0.0, 0.0, 0.5, 0.75, 0.375, 0.75, 0.375, 0.5, 0.5, 0.5, 0.375, 0.75, 0.25, 0.75, 0.25, 0.5, 0.375, 0.5, 0.25, 0.75, 0.125, 0.75, 0.125, 0.5, 0.25, 0.5, 0.375, 0.75, 0.375, 1.0, 0.25, 1.0, 0.25, 0.75, 0.25, 0.75, 0.25, 1.0, 0.125, 1.0, 0.125, 0.75, 0.1875, 0.375, 0.25, 0.375, 0.25, 0.0, 0.1875, 0.0, 0.0625, 0.375, 0.0625, 0.0, 0.125, 0.0, 0.125, 0.375, 0.0625, 0.375, 0.125, 0.375, 0.125, 0.0, 0.0625, 0.0, 0.75, 0.375, 0.8125, 0.375, 0.8125, 0.5, 0.75, 0.5, 0.6875, 0.375, 0.75, 0.375, 0.75, 0.5, 0.6875, 0.5, 0.1875, 0.375, 0.1875, 0.0, 0.25, 0.0, 0.25, 0.375, 0.125, 0.375, 0.1875, 0.375, 0.1875, 0.0, 0.125, 0.0, 0.0, 0.375, 0.0, 0.0, 0.0625, 0.0, 0.0625, 0.375, 0.25, 0.375, 0.25, 0.0, 0.3125, 0.0, 0.3125, 0.375, 0.0, 0.75, 0.0, 0.5, 0.125, 0.5, 0.125, 0.75, 0.125, 0.375, 0.125, 0.5, 0.0625, 0.5, 0.0625, 0.375, 0.6875, 0.375, 0.75, 0.375, 0.75, 0.0, 0.6875, 0.0, 0.625, 0.375, 0.6875, 0.375, 0.6875, 0.0, 0.625, 0.0, 0.625, 0.375, 0.625, 0.0, 0.6875, 0.0, 0.6875, 0.375, 0.6875, 0.375, 0.6875, 0.5, 0.75, 0.5, 0.75, 0.375, 0.6875, 0.375, 0.6875, 0.0, 0.75, 0.0, 0.75, 0.375, 0.1875, 0.375, 0.125, 0.375, 0.125, 0.5, 0.1875, 0.5, 0.75, 0.375, 0.75, 0.0, 0.8125, 0.0, 0.8125, 0.375, 0.75, 0.375, 0.75, 0.5, 0.8125, 0.5, 0.8125, 0.375, 0.8125, 0.375, 0.8125, 0.0, 0.875, 0.0, 0.875, 0.375, 0.125, 0.375, 0.0625, 0.375, 0.0625, 0.5, 0.125, 0.5, 1.0, 0.75, 0.875, 0.75, 0.875, 0.5, 1.0, 0.5, 0.875, 0.75, 0.75, 0.75, 0.75, 0.5, 0.875, 0.5, 0.75, 0.75, 0.625, 0.75, 0.625, 0.5, 0.75, 0.5, 0.875, 0.75, 0.875, 1.0, 0.75, 1.0, 0.75, 0.75, 0.75, 0.75, 0.75, 1.0, 0.625, 1.0, 0.625, 0.75, 0.5, 0.75, 0.5, 0.5, 0.625, 0.5, 0.625, 0.75, 1.0, 0.375, 0.875, 0.375, 0.875, 0.0, 1.0, 0.0, 1.0, 0.375, 1.0, 0.0, 0.875, 0.0, 0.875, 0.375, 0.875, 0.375, 1.0, 0.375, 1.0, 0.3438, 0.875, 0.3438, 1.0, 0.375, 1.0, 0.0, 0.9844, 0.0, 0.9844, 0.375, 0.875, 0.0, 0.875, 0.375, 0.8906, 0.375, 0.8906, 0.0, 1.0, 0.0, 0.875, 0.0, 0.875, 0.03125, 1.0, 0.03125, 0.25, 0.375, 0.25, 0.0, 0.3125, 0.0, 0.3125, 0.375, 0.3125, 0.5, 0.3125, 0.375, 0.4375, 0.375, 0.4375, 0.5, 0.4375, 0.5, 0.4375, 0.375, 0.5625, 0.375, 0.5625, 0.5, 0.4375, 0.375, 0.3125, 0.375, 0.3125, 0.0, 0.4375, 0.0, 0.4375, 0.0, 0.5, 0.0, 0.5, 0.375, 0.4375, 0.375, 0.625, 0.375, 0.5, 0.375, 0.5, 0.0, 0.625, 0.0, 0.5, 0.75, 0.5, 0.5, 0.625, 0.5, 0.625, 0.75, 0.75, 0.75, 0.75, 1.0, 0.625, 1.0, 0.625, 0.75, 0.875, 0.75, 0.875, 1.0, 0.75, 1.0, 0.75, 0.75, 0.75, 0.75, 0.625, 0.75, 0.625, 0.5, 0.75, 0.5, 0.875, 0.75, 0.75, 0.75, 0.75, 0.5, 0.875, 0.5, 1.0, 0.75, 0.875, 0.75, 0.875, 0.5, 1.0, 0.5, 0.75, 0.375, 0.75, 0.5, 0.8125, 0.5, 0.8125, 0.375, 0.6875, 0.375, 0.6875, 0.5, 0.75, 0.5, 0.75, 0.375, 0.6875, 0.375, 0.625, 0.375, 0.625, 0.0, 0.6875, 0.0, 0.6875, 0.375, 0.75, 0.375, 0.75, 0.0, 0.6875, 0.0, 0.75, 0.375, 0.8125, 0.375, 0.8125, 0.0, 0.75, 0.0, 0.8125, 0.375, 0.875, 0.375, 0.875, 0.0, 0.8125, 0.0, 0.8125, 0.375, 0.8125, 0.0, 0.875, 0.0, 0.875, 0.375, 0.75, 0.375, 0.75, 0.0, 0.8125, 0.0, 0.8125, 0.375, 0.6875, 0.375, 0.6875, 0.0, 0.75, 0.0, 0.75, 0.375, 0.6875, 0.375, 0.6875, 0.0, 0.625, 0.0, 0.625, 0.375, 0.6875, 0.375, 0.75, 0.375, 0.75, 0.5, 0.6875, 0.5, 0.75, 0.375, 0.8125, 0.375, 0.8125, 0.5, 0.75, 0.5, 0.125, 0.375, 0.0625, 0.375, 0.0625, 0.5, 0.125, 0.5, 0.1875, 0.375, 0.125, 0.375, 0.125, 0.5, 0.1875, 0.5, 0.0, 0.375, 0.0, 0.0, 0.0625, 0.0, 0.0625, 0.375, 0.25, 0.375, 0.25, 0.0, 0.1875, 0.0, 0.1875, 0.375, 0.125, 0.375, 0.125, 0.0, 0.0625, 0.0, 0.0625, 0.375, 0.1875, 0.375, 0.1875, 0.0, 0.125, 0.0, 0.125, 0.375, 0.125, 0.375, 0.125, 0.5, 0.0625, 0.5, 0.0625, 0.375, 0.1875, 0.375, 0.125, 0.375, 0.125, 0.0, 0.1875, 0.0, 0.125, 0.375, 0.0625, 0.375, 0.0625, 0.0, 0.125, 0.0, 0.25, 0.375, 0.1875, 0.375, 0.1875, 0.0, 0.25, 0.0, 0.0, 0.375, 0.0625, 0.375, 0.0625, 0.0, 0.0, 0.0, 0.1875, 0.375, 0.1875, 0.5, 0.125, 0.5, 0.125, 0.375, 0.4375, 0.875, 0.4375, 1.0, 0.375, 1.0, 0.375, 0.875, 0.25, 0.875, 0.3125, 0.875, 0.3125, 0.6562, 0.25, 0.6562, 0.5, 0.875, 0.4375, 0.875, 0.4375, 0.6562, 0.5, 0.6562, 0.375, 0.875, 0.3125, 0.875, 0.3125, 0.6562, 0.375, 0.6562, 0.4375, 0.875, 0.375, 0.875, 0.375, 0.6562, 0.4375, 0.6562, 0.375, 0.875, 0.375, 1.0, 0.3125, 1.0, 0.3125, 0.875, 0.4375, 0.875, 0.4375, 0.6562, 0.375, 0.6562, 0.375, 0.875, 0.375, 0.875, 0.375, 0.6562, 0.3125, 0.6562, 0.3125, 0.875, 0.5, 0.875, 0.5, 0.6562, 0.4375, 0.6562, 0.4375, 0.875, 0.25, 0.875, 0.25, 0.6562, 0.3125, 0.6562, 0.3125, 0.875, 0.4375, 0.875, 0.375, 0.875, 0.375, 1.0, 0.4375, 1.0, 0.375, 0.875, 0.3125, 0.875, 0.3125, 1.0, 0.375, 1.0, 0.2412, 0.5195, 0.2412, 1.0, 0.00881, 1.0, 0.00881, 0.5195, 0.2412, 0.5195, 0.00881, 0.5195, 0.00881, 1.0, 0.2412, 1.0, 0.2412, 0.5195, 0.2412, 1.0, 0.00881, 1.0, 0.00881, 0.5195, 0.2412, 0.5195, 0.00881, 0.5195, 0.00881, 1.0, 0.2412, 1.0, 0.2412, 0.5195, 0.2412, 1.0, 0.00881, 1.0, 0.00881, 0.5195, 0.2412, 0.5195, 0.00881, 0.5195, 0.00881, 1.0, 0.2412, 1.0, 0.2412, 0.5195, 0.2412, 1.0, 0.00881, 1.0, 0.00881, 0.5195, 0.2412, 0.5195, 0.00881, 0.5195, 0.00881, 1.0, 0.2412, 1.0, 0.2412, 0.5195, 0.2412, 1.0, 0.00881, 1.0, 0.00881, 0.5195, 0.2412, 0.5195, 0.00881, 0.5195, 0.00881, 1.0, 0.2412, 1.0, 0.2412, 0.5195, 0.2412, 1.0, 0.00881, 1.0, 0.00881, 0.5195, 0.2412, 0.5195, 0.00881, 0.5195, 0.00881, 1.0, 0.2412, 1.0, 0.2412, 0.5195, 0.2412, 1.0, 0.00881, 1.0, 0.00881, 0.5195, 0.2412, 0.5195, 0.00881, 0.5195, 0.00881, 1.0, 0.2412, 1.0, 0.2412, 0.5195, 0.2412, 1.0, 0.00881, 1.0, 0.00881, 0.5195, 0.2412, 0.5195, 0.00881, 0.5195, 0.00881, 1.0, 0.2412, 1.0, 0.2412, 0.5195, 0.2412, 1.0, 0.00881, 1.0, 0.00881, 0.5195, 0.2412, 0.5195, 0.00881, 0.5195, 0.00881, 1.0, 0.2412, 1.0, 0.2412, 0.5195, 0.2412, 1.0, 0.00881, 1.0, 0.00881, 0.5195, 0.2412, 0.5195, 0.00881, 0.5195, 0.00881, 1.0, 0.2412, 1.0, 0.2412, 0.5195, 0.2412, 1.0, 0.00881, 1.0, 0.00881, 0.5195, 0.2412, 0.5195, 0.00881, 0.5195, 0.00881, 1.0, 0.2412, 1.0, 0.2412, 0.5195, 0.2412, 1.0, 0.00881, 1.0, 0.00881, 0.5195, 0.2412, 0.5195, 0.00881, 0.5195, 0.00881, 1.0, 0.2412, 1.0, 0.2412, 0.5195, 0.2412, 1.0, 0.00881, 1.0, 0.00881, 0.5195, 0.2412, 0.5195, 0.00881, 0.5195, 0.00881, 1.0, 0.2412, 1.0, 0.2412, 0.5195, 0.2412, 1.0, 0.00881, 1.0, 0.00881, 0.5195, 0.2412, 0.5195, 0.00881, 0.5195, 0.00881, 1.0, 0.2412, 1.0, 0.2412, 0.5195, 0.2412, 1.0, 0.00881, 1.0, 0.00881, 0.5195, 0.2412, 0.5195, 0.00881, 0.5195, 0.00881, 1.0, 0.2412, 1.0, 0.2412, 0.5195, 0.2412, 1.0, 0.00881, 1.0, 0.00881, 0.5195, 0.2412, 0.5195, 0.00881, 0.5195, 0.00881, 1.0, 0.2412, 1.0, 0.2412, 0.5195, 0.2412, 1.0, 0.00881, 1.0, 0.00881, 0.5195, 0.2412, 0.5195, 0.00881, 0.5195, 0.00881, 1.0, 0.2412, 1.0, 0.2412, 0.5195, 0.2412, 1.0, 0.00881, 1.0, 0.00881, 0.5195, 0.2412, 0.5195, 0.00881, 0.5195, 0.00881, 1.0, 0.2412, 1.0, 0.2412, 0.5195, 0.2412, 1.0, 0.00881, 1.0, 0.00881, 0.5195, 0.2412, 0.5195, 0.00881, 0.5195, 0.00881, 1.0, 0.2412, 1.0, 0.2412, 0.5195, 0.2412, 1.0, 0.00881, 1.0, 0.00881, 0.5195, 0.2412, 0.5195, 0.00881, 0.5195, 0.00881, 1.0, 0.2412, 1.0, 0.2412, 0.5195, 0.2412, 1.0, 0.00881, 1.0, 0.00881, 0.5195, 0.2412, 0.5195, 0.00881, 0.5195, 0.00881, 1.0, 0.2412, 1.0, 0.2412, 0.5195, 0.2412, 1.0, 0.00881, 1.0, 0.00881, 0.5195, 0.2412, 0.5195, 0.00881, 0.5195, 0.00881, 1.0, 0.2412, 1.0, 0.2412, 0.5195, 0.2412, 1.0, 0.00881, 1.0, 0.00881, 0.5195, 0.2412, 0.5195, 0.00881, 0.5195, 0.00881, 1.0, 0.2412, 1.0, 0.2412, 0.5195, 0.2412, 1.0, 0.00881, 1.0, 0.00881, 0.5195, 0.2412, 0.5195, 0.00881, 0.5195, 0.00881, 1.0, 0.2412, 1.0, 0.2412, 0.5195, 0.2412, 1.0, 0.00881, 1.0, 0.00881, 0.5195, 0.2412, 0.5195, 0.00881, 0.5195, 0.00881, 1.0, 0.2412, 1.0, 0.2412, 0.5195, 0.2412, 1.0, 0.00881, 1.0, 0.00881, 0.5195, 0.2412, 0.5195, 0.00881, 0.5195, 0.00881, 1.0, 0.2412, 1.0, 0.2412, 0.5195, 0.2412, 1.0, 0.00881, 1.0, 0.00881, 0.5195, 0.2412, 0.5195, 0.00881, 0.5195, 0.00881, 1.0, 0.2412, 1.0, 0.2412, 0.5195, 0.2412, 1.0, 0.00881, 1.0, 0.00881, 0.5195, 0.2412, 0.5195, 0.00881, 0.5195, 0.00881, 1.0, 0.2412, 1.0, 0.2412, 0.5195, 0.2412, 1.0, 0.00881, 1.0, 0.00881, 0.5195, 0.2412, 0.5195, 0.00881, 0.5195, 0.00881, 1.0, 0.2412, 1.0, 0.2412, 0.5195, 0.2412, 1.0, 0.00881, 1.0, 0.00881, 0.5195, 0.2412, 0.5195, 0.00881, 0.5195, 0.00881, 1.0, 0.2412, 1.0, 0.2412, 0.5195, 0.2412, 1.0, 0.00881, 1.0, 0.00881, 0.5195, 0.2412, 0.5195, 0.00881, 0.5195, 0.00881, 1.0, 0.2412, 1.0, 0.0, 0.0, 0.0, 1.0, 1.0, 1.0, 1.0, 0.0, 0.0, 1.0, 0.0, 0.0, 1.0, 0.0, 1.0, 1.0, 0.0, 1.0, 0.0, 0.0, 1.0, 0.0, 1.0, 1.0, 0.0, 0.0, 0.0, 1.0, 1.0, 1.0, 1.0, 0.0, 0.0, 0.0, 0.0, 1.0, 1.0, 1.0, 1.0, 0.0, 0.0, 1.0, 0.0, 0.0, 1.0, 0.0, 1.0, 1.0, 0.0, 1.0, 0.0, 0.0, 1.0, 0.0, 1.0, 1.0, 0.0, 0.0, 0.0, 1.0, 1.0, 1.0, 1.0, 0.0, 0.0, 0.0, 0.0, 1.0, 1.0, 1.0, 1.0, 0.0, 0.0, 1.0, 0.0, 0.0, 1.0, 0.0, 1.0, 1.0, 0.0, 1.0, 0.0, 0.0, 1.0, 0.0, 1.0, 1.0, 0.0, 0.0, 0.0, 1.0, 1.0, 1.0, 1.0, 0.0, 0.0, 0.0, 0.0, 1.0, 1.0, 1.0, 1.0, 0.0, 0.0, 1.0, 0.0, 0.0, 1.0, 0.0, 1.0, 1.0, 0.0, 1.0, 0.0, 0.0, 1.0, 0.0, 1.0, 1.0, 0.0, 0.0, 0.0, 1.0, 1.0, 1.0, 1.0, 0.0, 0.0, 0.0, 0.0, 1.0, 1.0, 1.0, 1.0, 0.0, 0.0, 1.0, 0.0, 0.0, 1.0, 0.0, 1.0, 1.0, 0.0, 1.0, 0.0, 0.0, 1.0, 0.0, 1.0, 1.0, 0.0, 0.0, 0.0, 1.0, 1.0, 1.0, 1.0, 0.0, 0.0, 0.0, 0.0, 1.0, 1.0, 1.0, 1.0, 0.0, 0.0, 1.0, 0.0, 0.0, 1.0, 0.0, 1.0, 1.0, 0.0, 1.0, 0.0, 0.0, 1.0, 0.0, 1.0, 1.0, 0.0, 0.0, 0.0, 1.0, 1.0, 1.0, 1.0, 0.0, 0.0, 0.0, 0.0, 1.0, 1.0, 1.0, 1.0, 0.0, 0.0, 1.0, 0.0, 0.0, 1.0, 0.0, 1.0, 1.0, 0.0, 1.0, 0.0, 0.0, 1.0, 0.0, 1.0, 1.0, 0.0, 0.0, 0.0, 1.0, 1.0, 1.0, 1.0, 0.0, 0.0, 0.0, 0.0, 1.0, 1.0, 1.0, 1.0, 0.0, 0.0, 1.0, 0.0, 0.0, 1.0, 0.0, 1.0, 1.0, 0.0, 1.0, 0.0, 0.0, 1.0, 0.0, 1.0, 1.0, 0.0, 0.0, 0.0, 1.0, 1.0, 1.0, 1.0, 0.0, 0.0, 0.0, 0.0, 1.0, 1.0, 1.0, 1.0, 0.0, 0.0, 1.0, 0.0, 0.0, 1.0, 0.0, 1.0, 1.0, 0.0, 1.0, 0.0, 0.0, 1.0, 0.0, 1.0, 1.0, 0.0, 0.0, 0.0, 1.0, 1.0, 1.0, 1.0, 0.0, 0.0, 0.0, 0.0, 1.0, 1.0, 1.0, 1.0, 0.0, 0.0, 1.0, 0.0, 0.0, 1.0, 0.0, 1.0, 1.0, 0.0, 1.0, 0.0, 0.0, 1.0, 0.0, 1.0, 1.0, 0.0, 0.0, 0.0, 1.0, 1.0, 1.0, 1.0, 0.0, 0.0, 0.0, 0.0, 1.0, 1.0, 1.0, 1.0, 0.0, 0.0, 1.0, 0.0, 0.0, 1.0, 0.0, 1.0, 1.0, 0.0, 1.0, 0.0, 0.0, 1.0, 0.0, 1.0, 1.0, 0.0, 0.0, 0.0, 1.0, 1.0, 1.0, 1.0, 0.0, 0.0, 0.0, 0.0, 1.0, 1.0, 1.0, 1.0, 0.0, 0.0, 1.0, 0.0, 0.0, 1.0, 0.0, 1.0, 1.0, 0.0, 1.0, 0.0, 0.0, 1.0, 0.0, 1.0, 1.0, 0.0, 0.0, 0.0, 1.0, 1.0, 1.0, 1.0, 0.0, 0.0, 0.0, 0.0, 1.0, 1.0, 1.0, 1.0, 0.0, 0.0, 1.0, 0.0, 0.0, 1.0, 0.0, 1.0, 1.0, 0.0, 1.0, 0.0, 0.0, 1.0, 0.0, 1.0, 1.0, 0.0, 0.0, 0.0, 1.0, 1.0, 1.0, 1.0, 0.0, 0.0, 0.0, 0.0, 1.0, 1.0, 1.0, 1.0, 0.0, 0.0, 1.0, 0.0, 0.0, 1.0, 0.0, 1.0, 1.0, 0.0, 1.0, 0.0, 0.0, 1.0, 0.0, 1.0, 1.0, 0.0, 0.0, 0.0, 1.0, 1.0, 1.0, 1.0, 0.0, 0.0, 0.0, 0.0, 1.0, 1.0, 1.0, 1.0, 0.0, 0.0, 1.0, 0.0, 0.0, 1.0, 0.0, 1.0, 1.0, 0.0, 1.0, 0.0, 0.0, 1.0, 0.0, 1.0, 1.0, 0.0, 0.0, 0.0, 1.0, 1.0, 1.0, 1.0, 0.0, 0.0, 0.0, 0.0, 1.0, 1.0, 1.0, 1.0, 0.0, 0.0, 1.0, 0.0, 0.0, 1.0, 0.0, 1.0, 1.0])
me_cube.materials.append(mat_character)
me_cube.materials.append(mat_armor)
me_cube.materials.append(mat_wielditem)
me_cube.use_remesh_preserve_volume = False
me_cube.use_remesh_preserve_attributes = False
me_cube.use_mirror_vertex_groups = False
me_cube.use_paint_bone_selection = False
me_cube.use_paint_mask = True
me_cube.update()
arm_armature = bpy.data.armatures.new('Armature')  # bones are not reproduced

# ---- objects
ob_player = bpy.data.objects.new('Player', me_cube)
ob_armature = bpy.data.objects.new('Armature', arm_armature)

# ---- transforms, parenting, visibility, modifiers, constraints
ob_player.parent = ob_armature
ob_player.location = (0.0, 0.0, -0.02695)
ob_player.lock_rotations_4d = False
ob_player.empty_display_type = 'ARROWS'
ob_player.lineart.crease_threshold = 0.0
_vg = ob_player.vertex_groups.new(name='Body')
_vg.add([0, 1, 2, 3, 20, 21, 22, 23, 64, 65, 66, 67, 68, 69, 70, 71, 624, 625, 626, 627, 628, 629, 630, 631, 632, 633, 634, 635, 636, 637, 638, 639, 788, 789, 790, 791, 800, 801, 806, 807, 848, 849, 872, 873, 874, 875, 876, 877], 1.0, 'REPLACE')
_vg = ob_player.vertex_groups.new(name='Head')
_vg.add([16, 17, 18, 19, 36, 37, 38, 39, 48, 49, 50, 51, 52, 53, 54, 55, 72, 73, 74, 75, 76, 77, 78, 79, 668, 669, 670, 671, 672, 673, 674, 675, 676, 677, 678, 679, 680, 681, 682, 683, 720, 721, 722, 723, 724, 725, 726, 727, 728, 729, 730, 731, 732, 733, 734, 735, 766, 767, 768, 769, 778, 779, 780, 781, 822, 823, 860, 861, 862, 863, 868, 869], 1.0, 'REPLACE')
_vg = ob_player.vertex_groups.new(name='Arm_Left')
_vg.add([4, 5, 6, 7, 8, 9, 10, 11, 80, 81, 82, 83, 84, 85, 86, 87, 128, 129, 130, 131, 132, 133, 134, 135, 136, 137, 138, 139, 140, 141, 142, 143, 144, 145, 146, 147, 148, 149, 150, 151, 152, 153, 154, 155, 156, 157, 158, 159, 160, 161, 162, 163, 164, 165, 166, 167, 168, 169, 170, 171, 172, 173, 174, 175, 176, 177, 178, 179, 180, 181, 182, 183, 184, 185, 186, 187, 188, 189, 190, 191, 192, 193, 194, 195, 196, 197, 198, 199, 200, 201, 202, 203, 204, 205, 206, 207, 208, 209, 210, 211, 212, 213, 214, 215, 216, 217, 218, 219, 220, 221, 222, 223, 224, 225, 226, 227, 228, 229, 230, 231, 232, 233, 234, 235, 236, 237, 238, 239, 240, 241, 242, 243, 244, 245, 246, 247, 248, 249, 250, 251, 252, 253, 254, 255, 256, 257, 258, 259, 260, 261, 262, 263, 264, 265, 266, 267, 268, 269, 270, 271, 272, 273, 274, 275, 276, 277, 278, 279, 280, 281, 282, 283, 284, 285, 286, 287, 288, 289, 290, 291, 292, 293, 294, 295, 296, 297, 298, 299, 300, 301, 302, 303, 304, 305, 306, 307, 308, 309, 310, 311, 312, 313, 314, 315, 316, 317, 318, 319, 320, 321, 322, 323, 324, 325, 326, 327, 328, 329, 330, 331, 332, 333, 334, 335, 336, 337, 338, 339, 340, 341, 342, 343, 344, 345, 346, 347, 348, 349, 350, 351, 352, 353, 354, 355, 356, 357, 358, 359, 360, 361, 362, 363, 364, 365, 366, 367, 368, 369, 370, 371, 372, 373, 374, 375, 640, 641, 642, 643, 644, 645, 646, 647, 648, 649, 650, 651, 652, 653, 654, 655, 796, 797, 798, 799, 834, 835, 838, 839, 840, 841, 844, 845, 866, 867, 870, 871], 1.0, 'REPLACE')
_vg = ob_player.vertex_groups.new(name='Arm_Right')
_vg.add([24, 25, 26, 27, 28, 29, 30, 31, 88, 89, 90, 91, 92, 93, 94, 95, 376, 377, 378, 379, 380, 381, 382, 383, 384, 385, 386, 387, 388, 389, 390, 391, 392, 393, 394, 395, 396, 397, 398, 399, 400, 401, 402, 403, 404, 405, 406, 407, 408, 409, 410, 411, 412, 413, 414, 415, 416, 417, 418, 419, 420, 421, 422, 423, 424, 425, 426, 427, 428, 429, 430, 431, 432, 433, 434, 435, 436, 437, 438, 439, 440, 441, 442, 443, 444, 445, 446, 447, 448, 449, 450, 451, 452, 453, 454, 455, 456, 457, 458, 459, 460, 461, 462, 463, 464, 465, 466, 467, 468, 469, 470, 471, 472, 473, 474, 475, 476, 477, 478, 479, 480, 481, 482, 483, 484, 485, 486, 487, 488, 489, 490, 491, 492, 493, 494, 495, 496, 497, 498, 499, 500, 501, 502, 503, 504, 505, 506, 507, 508, 509, 510, 511, 512, 513, 514, 515, 516, 517, 518, 519, 520, 521, 522, 523, 524, 525, 526, 527, 528, 529, 530, 531, 532, 533, 534, 535, 536, 537, 538, 539, 540, 541, 542, 543, 544, 545, 546, 547, 548, 549, 550, 551, 552, 553, 554, 555, 556, 557, 558, 559, 560, 561, 562, 563, 564, 565, 566, 567, 568, 569, 570, 571, 572, 573, 574, 575, 576, 577, 578, 579, 580, 581, 582, 583, 584, 585, 586, 587, 588, 589, 590, 591, 592, 593, 594, 595, 596, 597, 598, 599, 600, 601, 602, 603, 604, 605, 606, 607, 608, 609, 610, 611, 612, 613, 614, 615, 616, 617, 618, 619, 620, 621, 622, 623, 684, 685, 686, 687, 688, 689, 690, 691, 692, 693, 694, 695, 696, 697, 698, 699, 752, 753, 754, 755, 756, 757, 758, 759, 764, 765, 810, 811, 850, 851, 854, 855], 1.0, 'REPLACE')
_vg = ob_player.vertex_groups.new(name='Leg_Right')
_vg.add([40, 41, 42, 43, 44, 45, 46, 47, 96, 97, 98, 99, 100, 101, 102, 103, 120, 121, 122, 123, 124, 125, 126, 127, 702, 703, 704, 705, 706, 707, 710, 711, 712, 713, 714, 715, 716, 717, 718, 719, 760, 761, 762, 763, 782, 783, 784, 785, 786, 787, 802, 803, 812, 813, 814, 815, 824, 825, 826, 827, 828, 829, 830, 831, 832, 833, 836, 837, 842, 843, 864, 865], 1.0, 'REPLACE')
_vg = ob_player.vertex_groups.new(name='Leg_Left')
_vg.add([12, 13, 14, 15, 32, 33, 34, 35, 104, 105, 106, 107, 108, 109, 110, 111, 112, 113, 114, 115, 116, 117, 118, 119, 656, 657, 658, 659, 660, 661, 662, 663, 664, 665, 666, 667, 700, 701, 708, 709, 770, 771, 772, 773, 774, 775, 776, 777, 792, 793, 794, 795, 804, 805, 808, 809, 816, 817, 818, 819, 820, 821, 846, 847, 852, 853, 856, 857, 858, 859, 878, 879], 1.0, 'REPLACE')
_vg = ob_player.vertex_groups.new(name='Cape')
_vg.add([56, 57, 58, 59, 60, 61, 62, 63, 736, 737, 738, 739, 740, 741, 742, 743, 744, 745, 746, 747, 748, 749, 750, 751], 1.0, 'REPLACE')
_m = ob_player.modifiers.new('Armature', 'ARMATURE')
_m.use_bone_envelopes = True
_m = ob_player.modifiers.new('Armature.001', 'ARMATURE')
_m.object = ob_armature
ob_armature.location = (0.0, 0.0, 0.0)
ob_armature.show_in_front = True
ob_armature.lineart.crease_threshold = 0.0

# ---- collection membership
col_collection_1.objects.link(ob_player)
col_collection_1.objects.link(ob_armature)

# ---- scene / render settings (as saved in the file)
scene.frame_start = 0; scene.frame_end = 440; scene.frame_set(385)
scene.render.engine = 'BLENDER_EEVEE_NEXT'
scene.render.image_settings.color_mode = 'RGB'
scene.render.image_settings.compression = 90
scene.render.resolution_percentage = 50
scene.render.fps = 10
scene.render.dither_intensity = 0.0
scene.render.bake_margin = 2
scene.render.bake_bias = 0.0
scene.cycles.use_denoising = False
scene.cycles.samples = 10
scene.cycles.sampling_pattern = 'TABULATED_SOBOL'
scene.cycles.light_sampling_threshold = 0.0
scene.cycles.use_adaptive_sampling = False
scene.cycles.use_light_tree = False
scene.cycles.blur_glossy = 0.0
scene.cycles.volume_bounces = 1
scene.cycles.pixel_filter_type = 'GAUSSIAN'
scene.cycles.sample_clamp_indirect = 0.0
scene.eevee.taa_samples = 15
scene.view_settings.view_transform = 'Standard'
bpy.context.view_layer.update()

# ---- added for rendering (the .blend has no active camera and no usable light): camera, sun
cam_auto = bpy.data.cameras.new('AutoCamera')
cam_auto.lens = 50.0
cam_auto.sensor_width = 36.0
cam_auto.clip_end = 1000.0
ob_auto_camera = bpy.data.objects.new('AutoCamera', cam_auto)
scene.collection.objects.link(ob_auto_camera)
ob_auto_camera.location = (20.7398, -24.5101, 24.1614)
ob_auto_camera.rotation_euler = (1.09748, -7.21219e-08, 0.694738)
scene.camera = ob_auto_camera
light_auto_sun = bpy.data.lights.new('AutoSun', 'SUN')
light_auto_sun.energy = 3.0
light_auto_sun.angle = 0.0523599
ob_auto_sun = bpy.data.objects.new('AutoSun', light_auto_sun)
scene.collection.objects.link(ob_auto_sun)
ob_auto_sun.rotation_euler = (0.872665, 0.174533, 0.523599)
bpy.context.view_layer.update()
